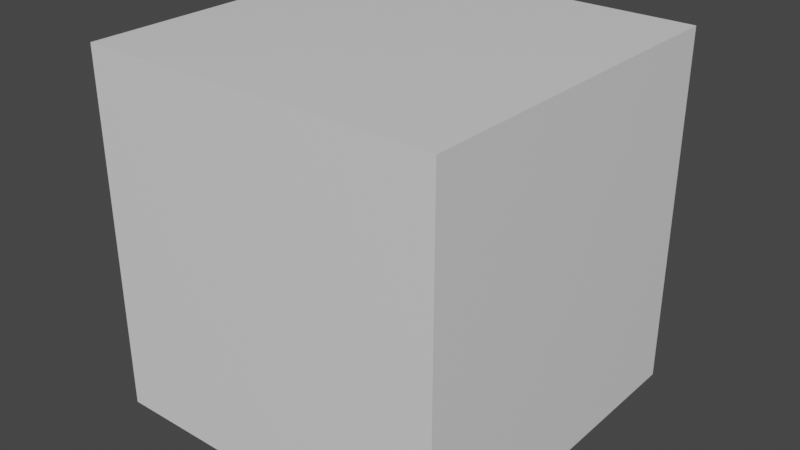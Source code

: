 # Source: testw.blend  (saved by Blender 2.81.16; exported with 4.5.12 LTS)
import bpy
from mathutils import Matrix  # noqa: F401  (used for matrix-valued properties, if any)

bpy.ops.wm.read_factory_settings(use_empty=True)
scene = bpy.context.scene
scene.name = 'Scene'

# ---- collections
col_collection = bpy.data.collections.new('Collection'); scene.collection.children.link(col_collection)

# ---- materials (node trees are filled in below, after node groups)
mat_material = bpy.data.materials.new('Material')
mat_material.alpha_threshold = 0.0
mat_material.use_transparent_shadow = False
mat_material.line_color = (0.0, 0.0, 0.0, 1.0)

# ---- material node trees
mat_material.use_nodes = True; mat_material.node_tree.nodes.clear()
_N = mat_material.node_tree.nodes; _L = mat_material.node_tree.links
n0 = _N.new('ShaderNodeOutputMaterial'); n0.name = 'Material Output'; n0.location = (300, 300)
n1 = _N.new('ShaderNodeBsdfPrincipled'); n1.name = 'Principled BSDF'; n1.location = (10, 300)
n1.distribution = 'GGX'
n1.subsurface_method = 'BURLEY'
n1.inputs[2].default_value = 0.4
n1.inputs[3].default_value = 1.45
n1.inputs[27].default_value = (0.0, 0.0, 0.0, 1.0)
n1.inputs[28].default_value = 1.0
_L.new(n1.outputs[0], n0.inputs[0])
n0.is_active_output = True

# ---- world
world_world = bpy.data.worlds.new('World'); scene.world = world_world
world_world.use_nodes = True; world_world.node_tree.nodes.clear()
_N = world_world.node_tree.nodes; _L = world_world.node_tree.links
n0 = _N.new('ShaderNodeOutputWorld'); n0.name = 'World Output'; n0.location = (300, 300)
n1 = _N.new('ShaderNodeBackground'); n1.name = 'Background'; n1.location = (10, 300)
n1.inputs[0].default_value = (0.05088, 0.05088, 0.05088, 1.0)
_L.new(n1.outputs[0], n0.inputs[0])
n0.is_active_output = True
world_world.color = (0.05088, 0.05088, 0.05088)
world_world.use_sun_shadow = False
world_world.sun_shadow_jitter_overblur = 0.0

# ---- meshes
me_cube = bpy.data.meshes.new('Cube')
me_cube.from_pydata([(1.0, 1.0, 1.0), (1.0, 1.0, -1.0), (1.0, -1.0, 1.0), (1.0, -1.0, -1.0), (-1.0, 1.0, 1.0), (-1.0, 1.0, -1.0), (-1.0, -1.0, 1.0), (-1.0, -1.0, -1.0)], [], [(0, 4, 6, 2), (3, 2, 6, 7), (7, 6, 4, 5), (5, 1, 3, 7), (1, 0, 2, 3), (5, 4, 0, 1)])
_uv = me_cube.uv_layers.new(name='UVMap')
_uv.uv.foreach_set('vector', [0.625, 0.5, 0.875, 0.5, 0.875, 0.75, 0.625, 0.75, 0.375, 0.75, 0.625, 0.75, 0.625, 1.0, 0.375, 1.0, 0.375, 0.0, 0.625, 0.0, 0.625, 0.25, 0.375, 0.25, 0.125, 0.5, 0.375, 0.5, 0.375, 0.75, 0.125, 0.75, 0.375, 0.5, 0.625, 0.5, 0.625, 0.75, 0.375, 0.75, 0.375, 0.25, 0.625, 0.25, 0.625, 0.5, 0.375, 0.5])
me_cube.materials.append(mat_material)
me_cube.use_remesh_preserve_volume = False
me_cube.use_remesh_preserve_attributes = False
me_cube.use_mirror_vertex_groups = False
me_cube.update()

# ---- objects
ob_cube = bpy.data.objects.new('Cube', me_cube)

# ---- transforms, parenting, visibility, modifiers, constraints
ob_cube.location = (0.0, 0.0, 0.0)
ob_cube.lock_rotations_4d = False
ob_cube.empty_display_type = 'ARROWS'
ob_cube.lineart.crease_threshold = 0.0

# ---- collection membership
col_collection.objects.link(ob_cube)

# ---- scene / render settings (as saved in the file)
scene.frame_start = 1; scene.frame_end = 250; scene.frame_set(1)
scene.render.engine = 'BLENDER_EEVEE_NEXT'
scene.cycles.use_denoising = False
scene.cycles.samples = 128
scene.cycles.sampling_pattern = 'TABULATED_SOBOL'
scene.cycles.use_adaptive_sampling = False
scene.cycles.use_light_tree = False
scene.view_settings.view_transform = 'Filmic'
bpy.context.view_layer.update()

# ---- added for rendering (the .blend has no active camera and no usable light): camera, sun
cam_auto = bpy.data.cameras.new('AutoCamera')
cam_auto.lens = 50.0
cam_auto.sensor_width = 36.0
cam_auto.clip_end = 1000.0
ob_auto_camera = bpy.data.objects.new('AutoCamera', cam_auto)
scene.collection.objects.link(ob_auto_camera)
ob_auto_camera.location = (3.20507, -3.84609, 2.56406)
ob_auto_camera.rotation_euler = (1.09748, -7.21219e-08, 0.694738)
scene.camera = ob_auto_camera
light_auto_sun = bpy.data.lights.new('AutoSun', 'SUN')
light_auto_sun.energy = 3.0
light_auto_sun.angle = 0.0523599
ob_auto_sun = bpy.data.objects.new('AutoSun', light_auto_sun)
scene.collection.objects.link(ob_auto_sun)
ob_auto_sun.rotation_euler = (0.872665, 0.174533, 0.523599)
bpy.context.view_layer.update()
